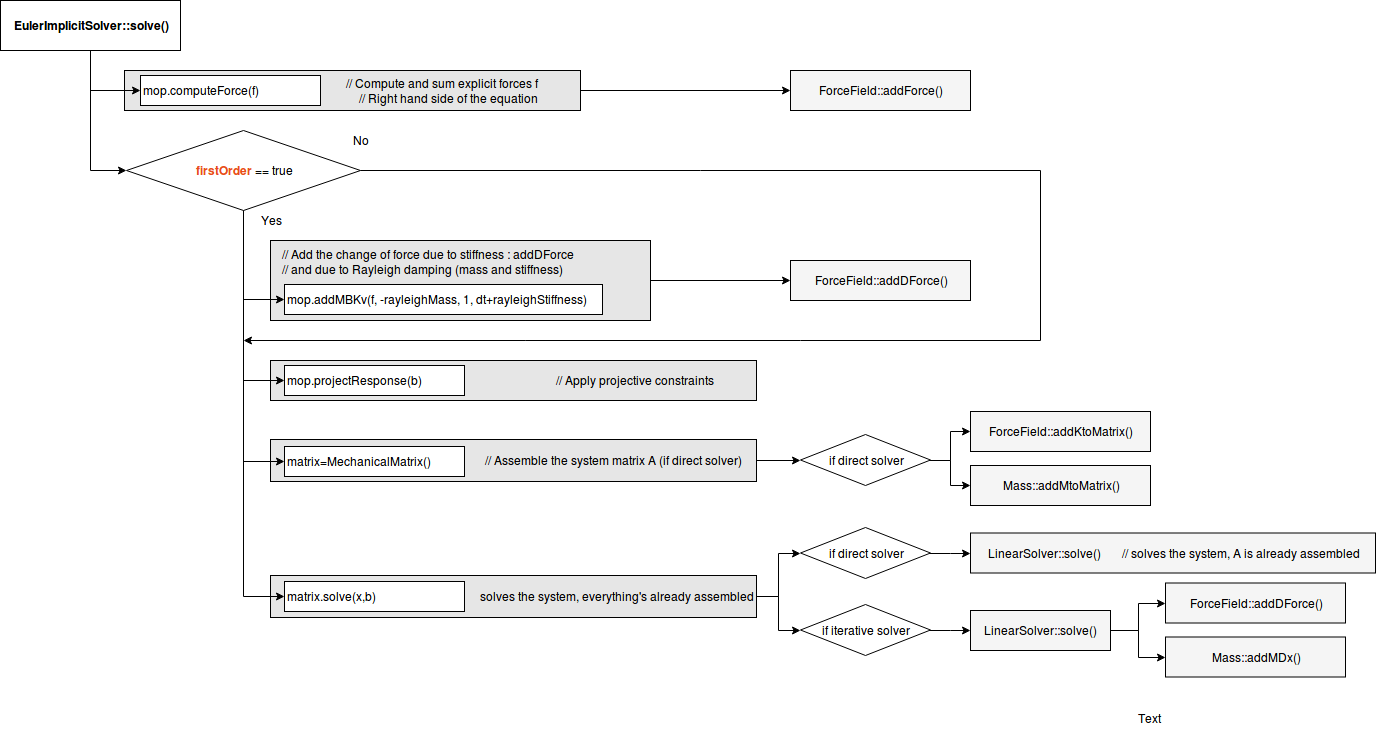

The diagram above was exported from draw.io. Its source (the exported page's mxGraphModel, read from the mxfile embedded in the PNG):
<mxGraphModel dx="1392" dy="782" grid="1" gridSize="10" guides="1" tooltips="1" connect="1" arrows="1" fold="1" page="1" pageScale="1" pageWidth="850" pageHeight="1100" math="0" shadow="0">
  <root>
    <mxCell id="0" />
    <mxCell id="1" parent="0" />
    <mxCell id="r2kt2XTErcPO3hQRLXs2-11" style="edgeStyle=orthogonalEdgeStyle;rounded=0;orthogonalLoop=1;jettySize=auto;html=1;entryX=0;entryY=0.5;entryDx=0;entryDy=0;" edge="1" parent="1" source="r2kt2XTErcPO3hQRLXs2-3" target="r2kt2XTErcPO3hQRLXs2-10">
      <mxGeometry relative="1" as="geometry" />
    </mxCell>
    <mxCell id="r2kt2XTErcPO3hQRLXs2-3" value="&amp;nbsp;&amp;nbsp; // Add the change of force due to stiffness : addDForce&lt;br&gt;&lt;div align=&quot;left&quot;&gt;&amp;nbsp;&amp;nbsp; // and due to Rayleigh damping (mass and stiffness)&lt;/div&gt;&lt;blockquote&gt;&lt;div align=&quot;right&quot;&gt;&lt;br&gt;&lt;/div&gt;&lt;/blockquote&gt;" style="rounded=0;whiteSpace=wrap;html=1;fillColor=#E6E6E6;align=left;" vertex="1" parent="1">
      <mxGeometry x="380" y="330" width="380" height="80" as="geometry" />
    </mxCell>
    <mxCell id="r2kt2XTErcPO3hQRLXs2-18" style="edgeStyle=orthogonalEdgeStyle;rounded=0;orthogonalLoop=1;jettySize=auto;html=1;entryX=0;entryY=0.5;entryDx=0;entryDy=0;" edge="1" parent="1" source="HeE754OLiy30NmrrqX-v-7" target="r2kt2XTErcPO3hQRLXs2-16">
      <mxGeometry relative="1" as="geometry" />
    </mxCell>
    <mxCell id="HeE754OLiy30NmrrqX-v-7" value="// Assemble the system matrix A (if direct solver)&amp;nbsp;&amp;nbsp;&amp;nbsp;&amp;nbsp; " style="rounded=0;whiteSpace=wrap;html=1;fillColor=#E6E6E6;align=right;" parent="1" vertex="1">
      <mxGeometry x="380" y="529" width="486" height="42" as="geometry" />
    </mxCell>
    <mxCell id="r2kt2XTErcPO3hQRLXs2-9" style="edgeStyle=orthogonalEdgeStyle;rounded=0;orthogonalLoop=1;jettySize=auto;html=1;entryX=0;entryY=0.5;entryDx=0;entryDy=0;" edge="1" parent="1" source="_eRI5RU3jacRkTAkk4YA-10" target="r2kt2XTErcPO3hQRLXs2-7">
      <mxGeometry relative="1" as="geometry" />
    </mxCell>
    <mxCell id="_eRI5RU3jacRkTAkk4YA-10" value="&lt;blockquote&gt;&lt;div align=&quot;right&quot;&gt;// Compute and sum explicit forces f&lt;br&gt;&lt;/div&gt;&lt;div align=&quot;right&quot;&gt;// Right hand side of the equation&lt;br&gt;&lt;/div&gt;&lt;/blockquote&gt;" style="rounded=0;whiteSpace=wrap;html=1;fillColor=#E6E6E6;align=right;" parent="1" vertex="1">
      <mxGeometry x="234" y="160" width="456" height="40" as="geometry" />
    </mxCell>
    <mxCell id="_eRI5RU3jacRkTAkk4YA-9" value="&lt;blockquote&gt;&lt;div align=&quot;right&quot;&gt;// Apply projective constraints&lt;br&gt;&lt;/div&gt;&lt;/blockquote&gt;" style="rounded=0;whiteSpace=wrap;html=1;fillColor=#E6E6E6;align=right;" parent="1" vertex="1">
      <mxGeometry x="380" y="450" width="486" height="40" as="geometry" />
    </mxCell>
    <mxCell id="r2kt2XTErcPO3hQRLXs2-24" style="edgeStyle=orthogonalEdgeStyle;rounded=0;orthogonalLoop=1;jettySize=auto;html=1;entryX=0;entryY=0.5;entryDx=0;entryDy=0;" edge="1" parent="1" source="_eRI5RU3jacRkTAkk4YA-8" target="r2kt2XTErcPO3hQRLXs2-20">
      <mxGeometry relative="1" as="geometry" />
    </mxCell>
    <mxCell id="r2kt2XTErcPO3hQRLXs2-25" style="edgeStyle=orthogonalEdgeStyle;rounded=0;orthogonalLoop=1;jettySize=auto;html=1;entryX=0;entryY=0.5;entryDx=0;entryDy=0;" edge="1" parent="1" source="_eRI5RU3jacRkTAkk4YA-8" target="r2kt2XTErcPO3hQRLXs2-21">
      <mxGeometry relative="1" as="geometry" />
    </mxCell>
    <mxCell id="_eRI5RU3jacRkTAkk4YA-8" value="solves the system, everything's already assembled" style="rounded=0;whiteSpace=wrap;html=1;fillColor=#E6E6E6;align=right;" parent="1" vertex="1">
      <mxGeometry x="380" y="665" width="486" height="42" as="geometry" />
    </mxCell>
    <mxCell id="UXWCKPcuogxodNcm88Zr-7" style="edgeStyle=orthogonalEdgeStyle;rounded=0;orthogonalLoop=1;jettySize=auto;html=1;exitX=0.5;exitY=1;exitDx=0;exitDy=0;entryX=0;entryY=0.5;entryDx=0;entryDy=0;" parent="1" source="UXWCKPcuogxodNcm88Zr-3" target="UXWCKPcuogxodNcm88Zr-4" edge="1">
      <mxGeometry relative="1" as="geometry" />
    </mxCell>
    <mxCell id="HeE754OLiy30NmrrqX-v-5" style="edgeStyle=orthogonalEdgeStyle;rounded=0;orthogonalLoop=1;jettySize=auto;html=1;entryX=0;entryY=0.5;entryDx=0;entryDy=0;" parent="1" source="UXWCKPcuogxodNcm88Zr-3" target="HeE754OLiy30NmrrqX-v-1" edge="1">
      <mxGeometry relative="1" as="geometry" />
    </mxCell>
    <mxCell id="UXWCKPcuogxodNcm88Zr-3" value="&lt;div&gt;EulerImplicitSolver::solve()&lt;/div&gt;" style="rounded=0;whiteSpace=wrap;html=1;fontStyle=1" parent="1" vertex="1">
      <mxGeometry x="110" y="90" width="180" height="50" as="geometry" />
    </mxCell>
    <mxCell id="UXWCKPcuogxodNcm88Zr-4" value="&lt;div&gt;mop.&lt;span&gt;computeForce&lt;/span&gt;(f)&lt;/div&gt;" style="rounded=0;whiteSpace=wrap;html=1;align=left;" parent="1" vertex="1">
      <mxGeometry x="250" y="165" width="180" height="30" as="geometry" />
    </mxCell>
    <mxCell id="UXWCKPcuogxodNcm88Zr-6" value="matrix.solve(x,b)" style="rounded=0;whiteSpace=wrap;html=1;align=left;" parent="1" vertex="1">
      <mxGeometry x="394" y="671" width="180" height="30" as="geometry" />
    </mxCell>
    <mxCell id="_eRI5RU3jacRkTAkk4YA-1" value="matrix=MechanicalMatrix()" style="rounded=0;whiteSpace=wrap;html=1;align=left;" parent="1" vertex="1">
      <mxGeometry x="394" y="536" width="180" height="30" as="geometry" />
    </mxCell>
    <mxCell id="_eRI5RU3jacRkTAkk4YA-2" value="mop.projectResponse(b)" style="rounded=0;whiteSpace=wrap;html=1;align=left;" parent="1" vertex="1">
      <mxGeometry x="394" y="455" width="180" height="30" as="geometry" />
    </mxCell>
    <mxCell id="r2kt2XTErcPO3hQRLXs2-4" style="edgeStyle=orthogonalEdgeStyle;rounded=0;orthogonalLoop=1;jettySize=auto;html=1;entryX=0;entryY=0.5;entryDx=0;entryDy=0;" edge="1" parent="1" source="HeE754OLiy30NmrrqX-v-1" target="r2kt2XTErcPO3hQRLXs2-2">
      <mxGeometry relative="1" as="geometry" />
    </mxCell>
    <mxCell id="r2kt2XTErcPO3hQRLXs2-12" style="edgeStyle=orthogonalEdgeStyle;rounded=0;orthogonalLoop=1;jettySize=auto;html=1;exitX=0.5;exitY=1;exitDx=0;exitDy=0;entryX=0;entryY=0.5;entryDx=0;entryDy=0;" edge="1" parent="1" source="HeE754OLiy30NmrrqX-v-1" target="_eRI5RU3jacRkTAkk4YA-2">
      <mxGeometry relative="1" as="geometry" />
    </mxCell>
    <mxCell id="r2kt2XTErcPO3hQRLXs2-13" style="edgeStyle=orthogonalEdgeStyle;rounded=0;orthogonalLoop=1;jettySize=auto;html=1;" edge="1" parent="1" source="HeE754OLiy30NmrrqX-v-1">
      <mxGeometry relative="1" as="geometry">
        <mxPoint x="353" y="430" as="targetPoint" />
        <Array as="points">
          <mxPoint x="1150" y="260" />
          <mxPoint x="1150" y="430" />
          <mxPoint x="910" y="430" />
        </Array>
      </mxGeometry>
    </mxCell>
    <mxCell id="r2kt2XTErcPO3hQRLXs2-14" style="edgeStyle=orthogonalEdgeStyle;rounded=0;orthogonalLoop=1;jettySize=auto;html=1;entryX=0;entryY=0.5;entryDx=0;entryDy=0;" edge="1" parent="1" source="HeE754OLiy30NmrrqX-v-1" target="_eRI5RU3jacRkTAkk4YA-1">
      <mxGeometry relative="1" as="geometry" />
    </mxCell>
    <mxCell id="r2kt2XTErcPO3hQRLXs2-26" style="edgeStyle=orthogonalEdgeStyle;rounded=0;orthogonalLoop=1;jettySize=auto;html=1;entryX=0;entryY=0.5;entryDx=0;entryDy=0;" edge="1" parent="1" source="HeE754OLiy30NmrrqX-v-1" target="UXWCKPcuogxodNcm88Zr-6">
      <mxGeometry relative="1" as="geometry" />
    </mxCell>
    <mxCell id="HeE754OLiy30NmrrqX-v-1" value="&lt;font color=&quot;#E84E1B&quot;&gt;&lt;b&gt;firstOrder&lt;/b&gt;&lt;/font&gt; == true" style="rhombus;whiteSpace=wrap;html=1;" parent="1" vertex="1">
      <mxGeometry x="236" y="220" width="234" height="80" as="geometry" />
    </mxCell>
    <mxCell id="HeE754OLiy30NmrrqX-v-2" value="Yes" style="text;html=1;strokeColor=none;fillColor=none;align=center;verticalAlign=middle;whiteSpace=wrap;rounded=0;" parent="1" vertex="1">
      <mxGeometry x="360" y="300" width="40" height="20" as="geometry" />
    </mxCell>
    <mxCell id="HeE754OLiy30NmrrqX-v-3" value="No" style="text;html=1;strokeColor=none;fillColor=none;align=center;verticalAlign=middle;whiteSpace=wrap;rounded=0;" parent="1" vertex="1">
      <mxGeometry x="450" y="220" width="40" height="20" as="geometry" />
    </mxCell>
    <mxCell id="r2kt2XTErcPO3hQRLXs2-2" value="&lt;div&gt;mop.addMBKv(f, -rayleighMass, 1, dt+rayleighStiffness)&lt;/div&gt;" style="rounded=0;whiteSpace=wrap;html=1;align=left;" vertex="1" parent="1">
      <mxGeometry x="394" y="374" width="318" height="30" as="geometry" />
    </mxCell>
    <mxCell id="r2kt2XTErcPO3hQRLXs2-7" value="&lt;div align=&quot;center&quot;&gt;ForceField::addForce()&lt;/div&gt;" style="rounded=0;whiteSpace=wrap;html=1;fillColor=#F5F5F5;align=center;" vertex="1" parent="1">
      <mxGeometry x="900" y="160" width="180" height="40" as="geometry" />
    </mxCell>
    <mxCell id="r2kt2XTErcPO3hQRLXs2-10" value="&lt;div align=&quot;center&quot;&gt;ForceField::addDForce()&lt;/div&gt;" style="rounded=0;whiteSpace=wrap;html=1;fillColor=#F5F5F5;align=center;" vertex="1" parent="1">
      <mxGeometry x="900" y="350" width="180" height="40" as="geometry" />
    </mxCell>
    <mxCell id="r2kt2XTErcPO3hQRLXs2-19" style="edgeStyle=orthogonalEdgeStyle;rounded=0;orthogonalLoop=1;jettySize=auto;html=1;entryX=0;entryY=0.5;entryDx=0;entryDy=0;" edge="1" parent="1" source="r2kt2XTErcPO3hQRLXs2-16" target="r2kt2XTErcPO3hQRLXs2-17">
      <mxGeometry relative="1" as="geometry" />
    </mxCell>
    <mxCell id="r2kt2XTErcPO3hQRLXs2-28" style="edgeStyle=orthogonalEdgeStyle;rounded=0;orthogonalLoop=1;jettySize=auto;html=1;entryX=0;entryY=0.5;entryDx=0;entryDy=0;" edge="1" parent="1" source="r2kt2XTErcPO3hQRLXs2-16" target="r2kt2XTErcPO3hQRLXs2-27">
      <mxGeometry relative="1" as="geometry" />
    </mxCell>
    <mxCell id="r2kt2XTErcPO3hQRLXs2-16" value="if direct solver" style="rhombus;whiteSpace=wrap;html=1;" vertex="1" parent="1">
      <mxGeometry x="910" y="524" width="130" height="51" as="geometry" />
    </mxCell>
    <mxCell id="r2kt2XTErcPO3hQRLXs2-17" value="&lt;div align=&quot;center&quot;&gt;ForceField::addKtoMatrix()&lt;/div&gt;" style="rounded=0;whiteSpace=wrap;html=1;fillColor=#F5F5F5;align=center;" vertex="1" parent="1">
      <mxGeometry x="1080" y="501" width="180" height="40" as="geometry" />
    </mxCell>
    <mxCell id="r2kt2XTErcPO3hQRLXs2-32" style="edgeStyle=orthogonalEdgeStyle;rounded=0;orthogonalLoop=1;jettySize=auto;html=1;entryX=0;entryY=0.5;entryDx=0;entryDy=0;" edge="1" parent="1" source="r2kt2XTErcPO3hQRLXs2-20" target="r2kt2XTErcPO3hQRLXs2-31">
      <mxGeometry relative="1" as="geometry" />
    </mxCell>
    <mxCell id="r2kt2XTErcPO3hQRLXs2-20" value="if direct solver" style="rhombus;whiteSpace=wrap;html=1;" vertex="1" parent="1">
      <mxGeometry x="910" y="617" width="130" height="51" as="geometry" />
    </mxCell>
    <mxCell id="r2kt2XTErcPO3hQRLXs2-23" value="" style="edgeStyle=orthogonalEdgeStyle;rounded=0;orthogonalLoop=1;jettySize=auto;html=1;entryX=0;entryY=0.5;entryDx=0;entryDy=0;" edge="1" parent="1" source="r2kt2XTErcPO3hQRLXs2-21" target="r2kt2XTErcPO3hQRLXs2-33">
      <mxGeometry relative="1" as="geometry">
        <mxPoint x="1120" y="719.5" as="targetPoint" />
      </mxGeometry>
    </mxCell>
    <mxCell id="r2kt2XTErcPO3hQRLXs2-21" value="if iterative solver" style="rhombus;whiteSpace=wrap;html=1;" vertex="1" parent="1">
      <mxGeometry x="910" y="694" width="130" height="51" as="geometry" />
    </mxCell>
    <mxCell id="r2kt2XTErcPO3hQRLXs2-27" value="&lt;div align=&quot;center&quot;&gt;Mass::addMtoMatrix()&lt;/div&gt;" style="rounded=0;whiteSpace=wrap;html=1;fillColor=#F5F5F5;align=center;" vertex="1" parent="1">
      <mxGeometry x="1080" y="555" width="180" height="40" as="geometry" />
    </mxCell>
    <mxCell id="r2kt2XTErcPO3hQRLXs2-30" value="Text" style="text;html=1;resizable=0;points=[];autosize=1;align=left;verticalAlign=top;spacingTop=-4;" vertex="1" parent="1">
      <mxGeometry x="1246" y="799" width="40" height="20" as="geometry" />
    </mxCell>
    <mxCell id="r2kt2XTErcPO3hQRLXs2-31" value="&lt;div align=&quot;center&quot;&gt;LinearSolver::solve()&amp;nbsp;&amp;nbsp;&amp;nbsp;&amp;nbsp;&amp;nbsp;&amp;nbsp; // solves the system, A is already assembled&lt;/div&gt;" style="rounded=0;whiteSpace=wrap;html=1;fillColor=#F5F5F5;align=center;" vertex="1" parent="1">
      <mxGeometry x="1080" y="622.5" width="405" height="40" as="geometry" />
    </mxCell>
    <mxCell id="r2kt2XTErcPO3hQRLXs2-36" style="edgeStyle=orthogonalEdgeStyle;rounded=0;orthogonalLoop=1;jettySize=auto;html=1;entryX=0;entryY=0.5;entryDx=0;entryDy=0;" edge="1" parent="1" source="r2kt2XTErcPO3hQRLXs2-33" target="r2kt2XTErcPO3hQRLXs2-34">
      <mxGeometry relative="1" as="geometry" />
    </mxCell>
    <mxCell id="r2kt2XTErcPO3hQRLXs2-37" style="edgeStyle=orthogonalEdgeStyle;rounded=0;orthogonalLoop=1;jettySize=auto;html=1;entryX=0;entryY=0.5;entryDx=0;entryDy=0;" edge="1" parent="1" source="r2kt2XTErcPO3hQRLXs2-33" target="r2kt2XTErcPO3hQRLXs2-35">
      <mxGeometry relative="1" as="geometry" />
    </mxCell>
    <mxCell id="r2kt2XTErcPO3hQRLXs2-33" value="&lt;div align=&quot;center&quot;&gt;LinearSolver::solve()&lt;br&gt;&lt;/div&gt;" style="rounded=0;whiteSpace=wrap;html=1;fillColor=#F5F5F5;align=center;" vertex="1" parent="1">
      <mxGeometry x="1080" y="700" width="140" height="40" as="geometry" />
    </mxCell>
    <mxCell id="r2kt2XTErcPO3hQRLXs2-34" value="&lt;div align=&quot;center&quot;&gt;ForceField::addDForce()&lt;/div&gt;" style="rounded=0;whiteSpace=wrap;html=1;fillColor=#F5F5F5;align=center;" vertex="1" parent="1">
      <mxGeometry x="1275" y="672.5" width="180" height="40" as="geometry" />
    </mxCell>
    <mxCell id="r2kt2XTErcPO3hQRLXs2-35" value="&lt;div align=&quot;center&quot;&gt;Mass::addMDx()&lt;/div&gt;" style="rounded=0;whiteSpace=wrap;html=1;fillColor=#F5F5F5;align=center;" vertex="1" parent="1">
      <mxGeometry x="1275" y="726.5" width="180" height="40" as="geometry" />
    </mxCell>
  </root>
</mxGraphModel>